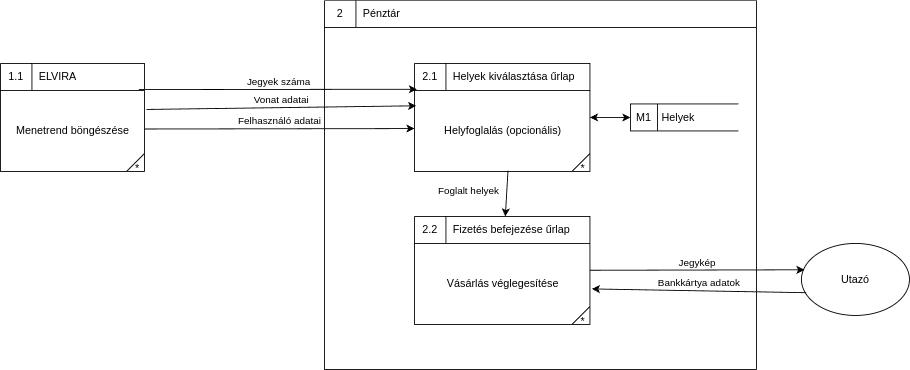

The diagram above was exported from draw.io. Its source (the exported page's mxGraphModel, read from the mxfile embedded in the PNG):
<mxGraphModel dx="1434" dy="754" grid="1" gridSize="10" guides="1" tooltips="1" connect="1" arrows="1" fold="1" page="1" pageScale="1" pageWidth="827" pageHeight="1169" math="0" shadow="0">
  <root>
    <mxCell id="0" />
    <mxCell id="1" parent="0" />
    <mxCell id="oj19L-kfas0erg3EZSek-1" value="" style="html=1;dashed=0;whitespace=wrap;shape=mxgraph.dfd.process;align=center;container=1;collapsible=0;spacingTop=30;" parent="1" vertex="1">
      <mxGeometry x="370" y="290" width="480" height="410" as="geometry" />
    </mxCell>
    <mxCell id="oj19L-kfas0erg3EZSek-2" value="2" style="text;html=1;strokeColor=none;fillColor=none;align=center;verticalAlign=middle;whiteSpace=wrap;rounded=0;movable=0;resizable=0;rotatable=0;cloneable=0;deletable=0;connectable=0;allowArrows=0;pointerEvents=1;" parent="oj19L-kfas0erg3EZSek-1" vertex="1">
      <mxGeometry width="35" height="30" as="geometry" />
    </mxCell>
    <mxCell id="oj19L-kfas0erg3EZSek-3" value="Pénztár" style="text;html=1;strokeColor=none;fillColor=none;align=left;verticalAlign=middle;whiteSpace=wrap;rounded=0;movable=0;resizable=0;connectable=0;allowArrows=0;rotatable=0;cloneable=0;deletable=0;spacingLeft=6;autosize=1;resizeWidth=0;" parent="oj19L-kfas0erg3EZSek-1" vertex="1">
      <mxGeometry x="35" width="70" height="30" as="geometry" />
    </mxCell>
    <mxCell id="oj19L-kfas0erg3EZSek-4" value="Helyfoglalás (opcionális)" style="html=1;dashed=0;whitespace=wrap;shape=mxgraph.dfd.process2;align=center;container=1;collapsible=0;spacingTop=30;" parent="oj19L-kfas0erg3EZSek-1" vertex="1">
      <mxGeometry x="100" y="70" width="195" height="120" as="geometry" />
    </mxCell>
    <mxCell id="oj19L-kfas0erg3EZSek-5" value="2.1" style="text;html=1;strokeColor=none;fillColor=none;align=center;verticalAlign=middle;whiteSpace=wrap;rounded=0;connectable=0;allowArrows=0;editable=1;movable=0;resizable=0;rotatable=0;deletable=0;locked=0;cloneable=0;" parent="oj19L-kfas0erg3EZSek-4" vertex="1">
      <mxGeometry width="35" height="30" as="geometry" />
    </mxCell>
    <mxCell id="oj19L-kfas0erg3EZSek-6" value="Helyek kiválasztása űrlap" style="text;strokeColor=none;fillColor=none;align=left;verticalAlign=middle;whiteSpace=wrap;rounded=0;autosize=1;connectable=0;allowArrows=0;movable=0;resizable=0;rotatable=0;deletable=0;cloneable=0;spacingLeft=6;fontStyle=0;html=1;" parent="oj19L-kfas0erg3EZSek-4" vertex="1">
      <mxGeometry x="35" width="160" height="30" as="geometry" />
    </mxCell>
    <mxCell id="oj19L-kfas0erg3EZSek-8" value="Helyek" style="html=1;dashed=0;whitespace=wrap;shape=mxgraph.dfd.dataStoreID;align=left;spacingLeft=33;container=1;collapsible=0;autosize=0;" parent="oj19L-kfas0erg3EZSek-1" vertex="1">
      <mxGeometry x="340" y="115" width="120" height="30" as="geometry" />
    </mxCell>
    <mxCell id="oj19L-kfas0erg3EZSek-9" value="M1" style="text;html=1;strokeColor=none;fillColor=none;align=center;verticalAlign=middle;whiteSpace=wrap;rounded=0;movable=0;resizable=0;rotatable=0;cloneable=0;deletable=0;allowArrows=0;connectable=0;" parent="oj19L-kfas0erg3EZSek-8" vertex="1">
      <mxGeometry width="30" height="30" as="geometry" />
    </mxCell>
    <mxCell id="oj19L-kfas0erg3EZSek-10" value="" style="endArrow=classic;startArrow=classic;html=1;rounded=0;verticalAlign=bottom;" parent="oj19L-kfas0erg3EZSek-1" source="oj19L-kfas0erg3EZSek-4" target="oj19L-kfas0erg3EZSek-8" edge="1">
      <mxGeometry width="50" height="50" relative="1" as="geometry">
        <mxPoint x="180" y="220" as="sourcePoint" />
        <mxPoint x="300" y="220" as="targetPoint" />
      </mxGeometry>
    </mxCell>
    <mxCell id="oj19L-kfas0erg3EZSek-11" value="Vásárlás véglegesítése" style="html=1;dashed=0;whitespace=wrap;shape=mxgraph.dfd.process2;align=center;container=1;collapsible=0;spacingTop=30;" parent="oj19L-kfas0erg3EZSek-1" vertex="1">
      <mxGeometry x="100" y="240" width="195" height="120" as="geometry" />
    </mxCell>
    <mxCell id="oj19L-kfas0erg3EZSek-12" value="2.2" style="text;html=1;strokeColor=none;fillColor=none;align=center;verticalAlign=middle;whiteSpace=wrap;rounded=0;connectable=0;allowArrows=0;editable=1;movable=0;resizable=0;rotatable=0;deletable=0;locked=0;cloneable=0;" parent="oj19L-kfas0erg3EZSek-11" vertex="1">
      <mxGeometry width="35" height="30" as="geometry" />
    </mxCell>
    <mxCell id="oj19L-kfas0erg3EZSek-13" value="Fizetés befejezése űrlap" style="text;strokeColor=none;fillColor=none;align=left;verticalAlign=middle;whiteSpace=wrap;rounded=0;autosize=1;connectable=0;allowArrows=0;movable=0;resizable=0;rotatable=0;deletable=0;cloneable=0;spacingLeft=6;fontStyle=0;html=1;" parent="oj19L-kfas0erg3EZSek-11" vertex="1">
      <mxGeometry x="35" width="160" height="30" as="geometry" />
    </mxCell>
    <mxCell id="oj19L-kfas0erg3EZSek-14" value="Foglalt helyek" style="endArrow=classic;html=1;rounded=0;verticalAlign=bottom;exitX=0.533;exitY=0.992;exitDx=0;exitDy=0;exitPerimeter=0;" parent="oj19L-kfas0erg3EZSek-1" source="oj19L-kfas0erg3EZSek-4" target="oj19L-kfas0erg3EZSek-11" edge="1">
      <mxGeometry x="0.3107" y="-42" width="50" height="50" relative="1" as="geometry">
        <mxPoint x="180" y="210" as="sourcePoint" />
        <mxPoint x="300" y="210" as="targetPoint" />
        <mxPoint as="offset" />
      </mxGeometry>
    </mxCell>
    <mxCell id="oj19L-kfas0erg3EZSek-15" value="Utazó" style="ellipse;whiteSpace=wrap;html=1;" parent="1" vertex="1">
      <mxGeometry x="900" y="560" width="120" height="80" as="geometry" />
    </mxCell>
    <mxCell id="oj19L-kfas0erg3EZSek-16" value="Jegykép" style="endArrow=classic;html=1;rounded=0;verticalAlign=bottom;entryX=0.028;entryY=0.366;entryDx=0;entryDy=0;entryPerimeter=0;" parent="1" source="oj19L-kfas0erg3EZSek-11" target="oj19L-kfas0erg3EZSek-15" edge="1">
      <mxGeometry width="50" height="50" relative="1" as="geometry">
        <mxPoint x="640" y="550" as="sourcePoint" />
        <mxPoint x="760" y="550" as="targetPoint" />
      </mxGeometry>
    </mxCell>
    <mxCell id="oj19L-kfas0erg3EZSek-17" value="Bankkártya adatok" style="endArrow=classic;html=1;rounded=0;verticalAlign=bottom;entryX=1.011;entryY=0.671;entryDx=0;entryDy=0;entryPerimeter=0;exitX=0.043;exitY=0.684;exitDx=0;exitDy=0;exitPerimeter=0;" parent="1" source="oj19L-kfas0erg3EZSek-15" target="oj19L-kfas0erg3EZSek-11" edge="1">
      <mxGeometry width="50" height="50" relative="1" as="geometry">
        <mxPoint x="670" y="580" as="sourcePoint" />
        <mxPoint x="790" y="580" as="targetPoint" />
      </mxGeometry>
    </mxCell>
    <mxCell id="oj19L-kfas0erg3EZSek-19" value="Menetrend böngészése" style="html=1;dashed=0;whitespace=wrap;shape=mxgraph.dfd.process2;align=center;container=1;collapsible=0;spacingTop=30;" parent="1" vertex="1">
      <mxGeometry x="10" y="360" width="160" height="120" as="geometry" />
    </mxCell>
    <mxCell id="oj19L-kfas0erg3EZSek-20" value="1.1" style="text;html=1;strokeColor=none;fillColor=none;align=center;verticalAlign=middle;whiteSpace=wrap;rounded=0;connectable=0;allowArrows=0;editable=1;movable=0;resizable=0;rotatable=0;deletable=0;locked=0;cloneable=0;" parent="oj19L-kfas0erg3EZSek-19" vertex="1">
      <mxGeometry width="35" height="30" as="geometry" />
    </mxCell>
    <mxCell id="oj19L-kfas0erg3EZSek-21" value="ELVIRA" style="text;strokeColor=none;fillColor=none;align=left;verticalAlign=middle;whiteSpace=wrap;rounded=0;autosize=1;connectable=0;allowArrows=0;movable=0;resizable=0;rotatable=0;deletable=0;cloneable=0;spacingLeft=6;fontStyle=0;html=1;" parent="oj19L-kfas0erg3EZSek-19" vertex="1">
      <mxGeometry x="35" width="70" height="30" as="geometry" />
    </mxCell>
    <mxCell id="oj19L-kfas0erg3EZSek-22" value="Vonat adatai" style="endArrow=classic;html=1;rounded=0;verticalAlign=bottom;entryX=0.01;entryY=0.392;entryDx=0;entryDy=0;entryPerimeter=0;exitX=1.013;exitY=0.426;exitDx=0;exitDy=0;exitPerimeter=0;" parent="1" source="oj19L-kfas0erg3EZSek-19" target="oj19L-kfas0erg3EZSek-4" edge="1">
      <mxGeometry width="50" height="50" relative="1" as="geometry">
        <mxPoint x="300" y="410" as="sourcePoint" />
        <mxPoint x="320" y="360" as="targetPoint" />
      </mxGeometry>
    </mxCell>
    <mxCell id="oj19L-kfas0erg3EZSek-23" value="Jegyek száma" style="endArrow=classic;html=1;rounded=0;verticalAlign=bottom;entryX=0.014;entryY=0.239;entryDx=0;entryDy=0;entryPerimeter=0;exitX=0.96;exitY=0.242;exitDx=0;exitDy=0;exitPerimeter=0;" parent="1" source="oj19L-kfas0erg3EZSek-19" target="oj19L-kfas0erg3EZSek-4" edge="1">
      <mxGeometry width="50" height="50" relative="1" as="geometry">
        <mxPoint x="300" y="390" as="sourcePoint" />
        <mxPoint x="380" y="360" as="targetPoint" />
      </mxGeometry>
    </mxCell>
    <mxCell id="oj19L-kfas0erg3EZSek-24" value="Felhasználó adatai" style="endArrow=classic;html=1;rounded=0;verticalAlign=bottom;exitX=1.002;exitY=0.607;exitDx=0;exitDy=0;exitPerimeter=0;entryX=0;entryY=0.603;entryDx=0;entryDy=0;entryPerimeter=0;" parent="1" source="oj19L-kfas0erg3EZSek-19" target="oj19L-kfas0erg3EZSek-4" edge="1">
      <mxGeometry width="50" height="50" relative="1" as="geometry">
        <mxPoint x="260" y="360" as="sourcePoint" />
        <mxPoint x="380" y="360" as="targetPoint" />
      </mxGeometry>
    </mxCell>
  </root>
</mxGraphModel>